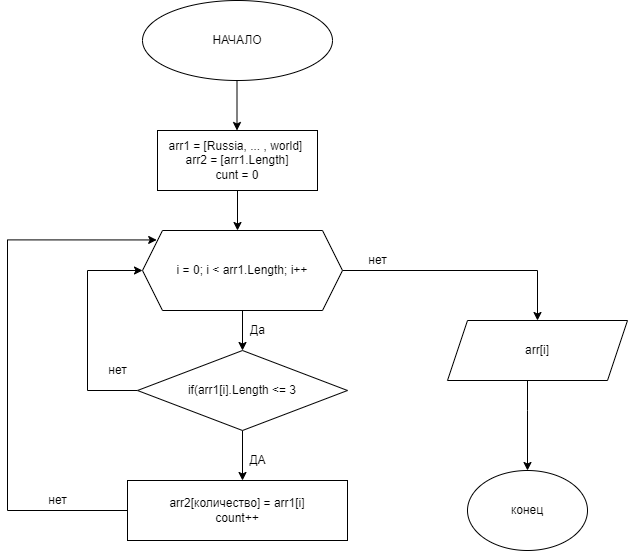

The diagram above was exported from draw.io. Its source (the exported page's mxGraphModel, read from the mxfile embedded in the PNG):
<mxGraphModel dx="1038" dy="547" grid="1" gridSize="10" guides="1" tooltips="1" connect="1" arrows="1" fold="1" page="1" pageScale="1" pageWidth="827" pageHeight="1169" math="0" shadow="0">
  <root>
    <mxCell id="0" />
    <mxCell id="1" parent="0" />
    <mxCell id="xoqjEazwoFxIpHr_YYhD-1" value="НАЧАЛО" style="ellipse;whiteSpace=wrap;html=1;" parent="1" vertex="1">
      <mxGeometry x="315" y="30" width="190" height="80" as="geometry" />
    </mxCell>
    <mxCell id="xoqjEazwoFxIpHr_YYhD-8" value="" style="endArrow=classic;html=1;rounded=0;" parent="1" edge="1">
      <mxGeometry width="50" height="50" relative="1" as="geometry">
        <mxPoint x="409.5" y="110" as="sourcePoint" />
        <mxPoint x="409.5" y="160" as="targetPoint" />
      </mxGeometry>
    </mxCell>
    <mxCell id="xoqjEazwoFxIpHr_YYhD-72" style="edgeStyle=orthogonalEdgeStyle;rounded=0;orthogonalLoop=1;jettySize=auto;html=1;" parent="1" source="xoqjEazwoFxIpHr_YYhD-56" edge="1">
      <mxGeometry relative="1" as="geometry">
        <mxPoint x="410" y="260" as="targetPoint" />
      </mxGeometry>
    </mxCell>
    <mxCell id="xoqjEazwoFxIpHr_YYhD-56" value="&lt;font style=&quot;vertical-align: inherit;&quot;&gt;&lt;font style=&quot;vertical-align: inherit;&quot;&gt;arr1 = [Russia, ... , world] &lt;/font&gt;&lt;/font&gt;&lt;br&gt;&lt;font style=&quot;vertical-align: inherit;&quot;&gt;&lt;font style=&quot;vertical-align: inherit;&quot;&gt;arr2 = [arr1.Length]&lt;/font&gt;&lt;/font&gt;&lt;br&gt;&lt;font style=&quot;vertical-align: inherit;&quot;&gt;&lt;font style=&quot;vertical-align: inherit;&quot;&gt;сunt = 0&lt;/font&gt;&lt;/font&gt;" style="rounded=0;whiteSpace=wrap;html=1;" parent="1" vertex="1">
      <mxGeometry x="330" y="160" width="160" height="60" as="geometry" />
    </mxCell>
    <mxCell id="xoqjEazwoFxIpHr_YYhD-70" value="конец" style="ellipse;whiteSpace=wrap;html=1;" parent="1" vertex="1">
      <mxGeometry x="640" y="500" width="120" height="80" as="geometry" />
    </mxCell>
    <mxCell id="xoqjEazwoFxIpHr_YYhD-103" style="edgeStyle=orthogonalEdgeStyle;rounded=0;orthogonalLoop=1;jettySize=auto;html=1;" parent="1" source="xoqjEazwoFxIpHr_YYhD-102" edge="1">
      <mxGeometry relative="1" as="geometry">
        <mxPoint x="415" y="510" as="targetPoint" />
      </mxGeometry>
    </mxCell>
    <mxCell id="QDD52hd3QIoyzctTOo1J-6" style="edgeStyle=orthogonalEdgeStyle;rounded=0;orthogonalLoop=1;jettySize=auto;html=1;exitX=0;exitY=0.5;exitDx=0;exitDy=0;entryX=0;entryY=0.5;entryDx=0;entryDy=0;" edge="1" parent="1" source="xoqjEazwoFxIpHr_YYhD-102" target="QDD52hd3QIoyzctTOo1J-1">
      <mxGeometry relative="1" as="geometry">
        <Array as="points">
          <mxPoint x="260" y="420" />
          <mxPoint x="260" y="300" />
        </Array>
      </mxGeometry>
    </mxCell>
    <mxCell id="xoqjEazwoFxIpHr_YYhD-102" value="&lt;font style=&quot;vertical-align: inherit;&quot;&gt;&lt;font style=&quot;vertical-align: inherit;&quot;&gt;if(arr1[i].Length &amp;lt;= 3&lt;/font&gt;&lt;/font&gt;" style="rhombus;whiteSpace=wrap;html=1;" parent="1" vertex="1">
      <mxGeometry x="310" y="380" width="210" height="80" as="geometry" />
    </mxCell>
    <mxCell id="xoqjEazwoFxIpHr_YYhD-104" value="ДА" style="text;html=1;align=center;verticalAlign=middle;resizable=0;points=[];autosize=1;strokeColor=none;fillColor=none;" parent="1" vertex="1">
      <mxGeometry x="415" y="480" width="30" height="20" as="geometry" />
    </mxCell>
    <mxCell id="QDD52hd3QIoyzctTOo1J-8" style="edgeStyle=orthogonalEdgeStyle;rounded=0;orthogonalLoop=1;jettySize=auto;html=1;entryX=0.071;entryY=0.118;entryDx=0;entryDy=0;entryPerimeter=0;" edge="1" parent="1" source="xoqjEazwoFxIpHr_YYhD-107" target="QDD52hd3QIoyzctTOo1J-1">
      <mxGeometry relative="1" as="geometry">
        <mxPoint x="210" y="270" as="targetPoint" />
        <Array as="points">
          <mxPoint x="180" y="540" />
          <mxPoint x="180" y="269" />
        </Array>
      </mxGeometry>
    </mxCell>
    <mxCell id="xoqjEazwoFxIpHr_YYhD-107" value="&lt;font style=&quot;vertical-align: inherit;&quot;&gt;&lt;font style=&quot;vertical-align: inherit;&quot;&gt;&lt;font style=&quot;vertical-align: inherit;&quot;&gt;&lt;font style=&quot;vertical-align: inherit;&quot;&gt;&lt;font style=&quot;vertical-align: inherit;&quot;&gt;&lt;font style=&quot;vertical-align: inherit;&quot;&gt;аrr2[количество] = arr1[i]&lt;br&gt;count++&lt;br&gt;&lt;/font&gt;&lt;/font&gt;&lt;/font&gt;&lt;/font&gt;&lt;/font&gt;&lt;/font&gt;" style="rounded=0;whiteSpace=wrap;html=1;" parent="1" vertex="1">
      <mxGeometry x="300" y="510" width="220" height="60" as="geometry" />
    </mxCell>
    <mxCell id="xoqjEazwoFxIpHr_YYhD-118" style="edgeStyle=orthogonalEdgeStyle;rounded=0;orthogonalLoop=1;jettySize=auto;html=1;entryX=0.5;entryY=0;entryDx=0;entryDy=0;" parent="1" source="xoqjEazwoFxIpHr_YYhD-117" edge="1" target="xoqjEazwoFxIpHr_YYhD-70">
      <mxGeometry relative="1" as="geometry">
        <mxPoint x="730" y="790" as="targetPoint" />
        <Array as="points">
          <mxPoint x="700" y="440" />
          <mxPoint x="700" y="440" />
        </Array>
      </mxGeometry>
    </mxCell>
    <mxCell id="xoqjEazwoFxIpHr_YYhD-117" value="&lt;font style=&quot;vertical-align: inherit;&quot;&gt;&lt;font style=&quot;vertical-align: inherit;&quot;&gt;arr[i]&lt;/font&gt;&lt;/font&gt;" style="shape=parallelogram;perimeter=parallelogramPerimeter;whiteSpace=wrap;html=1;fixedSize=1;" parent="1" vertex="1">
      <mxGeometry x="620" y="350" width="180" height="60" as="geometry" />
    </mxCell>
    <mxCell id="QDD52hd3QIoyzctTOo1J-2" style="edgeStyle=orthogonalEdgeStyle;rounded=0;orthogonalLoop=1;jettySize=auto;html=1;exitX=1;exitY=0.5;exitDx=0;exitDy=0;entryX=0.5;entryY=0;entryDx=0;entryDy=0;" edge="1" parent="1" source="QDD52hd3QIoyzctTOo1J-1" target="xoqjEazwoFxIpHr_YYhD-117">
      <mxGeometry relative="1" as="geometry">
        <mxPoint x="730" y="300" as="targetPoint" />
      </mxGeometry>
    </mxCell>
    <mxCell id="QDD52hd3QIoyzctTOo1J-4" style="edgeStyle=orthogonalEdgeStyle;rounded=0;orthogonalLoop=1;jettySize=auto;html=1;exitX=0.5;exitY=1;exitDx=0;exitDy=0;entryX=0.5;entryY=0;entryDx=0;entryDy=0;" edge="1" parent="1" source="QDD52hd3QIoyzctTOo1J-1" target="xoqjEazwoFxIpHr_YYhD-102">
      <mxGeometry relative="1" as="geometry" />
    </mxCell>
    <mxCell id="QDD52hd3QIoyzctTOo1J-1" value="&lt;font style=&quot;vertical-align: inherit;&quot;&gt;&lt;font style=&quot;vertical-align: inherit;&quot;&gt;i = 0; i &amp;lt; arr1.Length; i++&lt;/font&gt;&lt;/font&gt;" style="shape=hexagon;perimeter=hexagonPerimeter2;whiteSpace=wrap;html=1;fixedSize=1;" vertex="1" parent="1">
      <mxGeometry x="315" y="260" width="200" height="80" as="geometry" />
    </mxCell>
    <mxCell id="QDD52hd3QIoyzctTOo1J-3" value="&lt;font style=&quot;vertical-align: inherit;&quot;&gt;&lt;font style=&quot;vertical-align: inherit;&quot;&gt;нет&lt;/font&gt;&lt;/font&gt;" style="text;html=1;align=center;verticalAlign=middle;resizable=0;points=[];autosize=1;strokeColor=none;fillColor=none;" vertex="1" parent="1">
      <mxGeometry x="535" y="280" width="30" height="20" as="geometry" />
    </mxCell>
    <mxCell id="QDD52hd3QIoyzctTOo1J-5" value="&lt;font style=&quot;vertical-align: inherit;&quot;&gt;&lt;font style=&quot;vertical-align: inherit;&quot;&gt;Да&lt;/font&gt;&lt;/font&gt;" style="text;html=1;align=center;verticalAlign=middle;resizable=0;points=[];autosize=1;strokeColor=none;fillColor=none;" vertex="1" parent="1">
      <mxGeometry x="415" y="350" width="30" height="20" as="geometry" />
    </mxCell>
    <mxCell id="QDD52hd3QIoyzctTOo1J-7" value="&lt;font style=&quot;vertical-align: inherit;&quot;&gt;&lt;font style=&quot;vertical-align: inherit;&quot;&gt;нет&lt;/font&gt;&lt;/font&gt;" style="text;html=1;align=center;verticalAlign=middle;resizable=0;points=[];autosize=1;strokeColor=none;fillColor=none;" vertex="1" parent="1">
      <mxGeometry x="275" y="390" width="30" height="20" as="geometry" />
    </mxCell>
    <mxCell id="QDD52hd3QIoyzctTOo1J-9" value="&lt;font style=&quot;vertical-align: inherit;&quot;&gt;&lt;font style=&quot;vertical-align: inherit;&quot;&gt;нет&lt;/font&gt;&lt;/font&gt;" style="text;html=1;align=center;verticalAlign=middle;resizable=0;points=[];autosize=1;strokeColor=none;fillColor=none;" vertex="1" parent="1">
      <mxGeometry x="215" y="520" width="30" height="20" as="geometry" />
    </mxCell>
  </root>
</mxGraphModel>